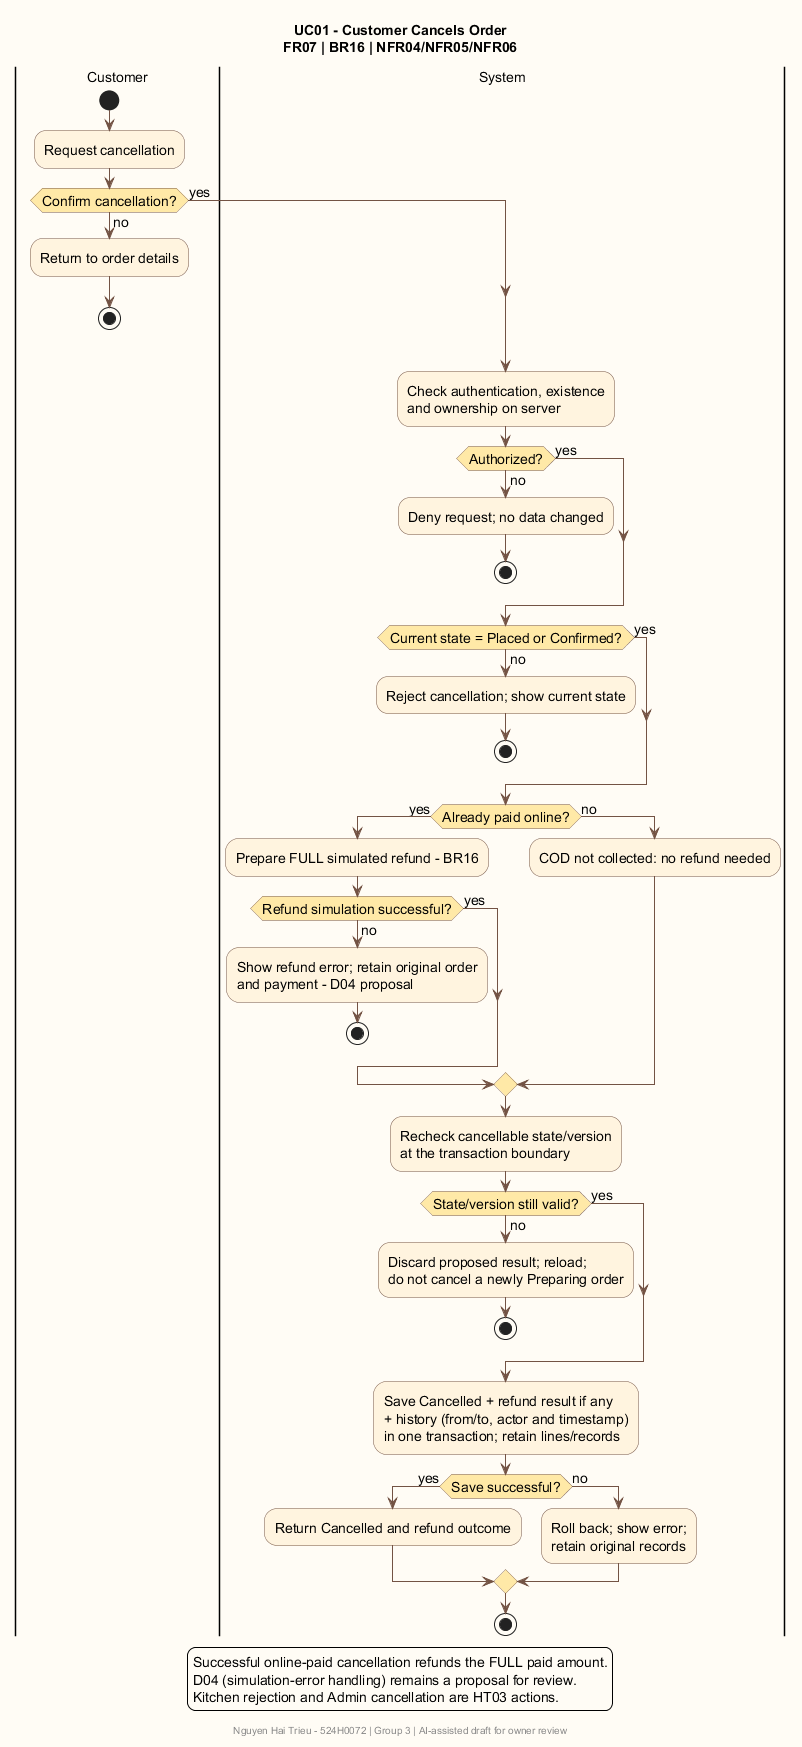

The diagram above was rendered by PlantUML. Its source (embedded in the PNG):
@startuml
title UC01 - Customer Cancels Order\nFR07 | BR16 | NFR04/NFR05/NFR06
footer Nguyen Hai Trieu - 524H0072 | Group 3 | AI-assisted draft for owner review
skinparam backgroundColor #FFFCF5
skinparam shadowing false
skinparam defaultFontName SansSerif
skinparam defaultFontSize 14
skinparam activityBackgroundColor #FFF4DF
skinparam activityBorderColor #735344
skinparam activityDiamondBackgroundColor #FFE9A7
skinparam activityDiamondBorderColor #735344
skinparam ArrowColor #735344
|Customer|
start
:Request cancellation;
if (Confirm cancellation?) then (yes)
else (no)
 :Return to order details;
 stop
endif
|System|
:Check authentication, existence\nand ownership on server;
if (Authorized?) then (yes)
else (no)
 :Deny request; no data changed;
 stop
endif
if (Current state = Placed or Confirmed?) then (yes)
else (no)
 :Reject cancellation; show current state;
 stop
endif
if (Already paid online?) then (yes)
 :Prepare FULL simulated refund - BR16;
 if (Refund simulation successful?) then (yes)
 else (no)
  :Show refund error; retain original order\nand payment - D04 proposal;
  stop
 endif
else (no)
 :COD not collected: no refund needed;
endif
:Recheck cancellable state/version\nat the transaction boundary;
if (State/version still valid?) then (yes)
else (no)
 :Discard proposed result; reload;\ndo not cancel a newly Preparing order;
 stop
endif
:Save Cancelled + refund result if any\n+ history (from/to, actor and timestamp)\nin one transaction; retain lines/records;
if (Save successful?) then (yes)
 :Return Cancelled and refund outcome;
else (no)
 :Roll back; show error;\nretain original records;
endif
stop
legend bottom
  Successful online-paid cancellation refunds the FULL paid amount.
  D04 (simulation-error handling) remains a proposal for review.
  Kitchen rejection and Admin cancellation are HT03 actions.
endlegend
@enduml